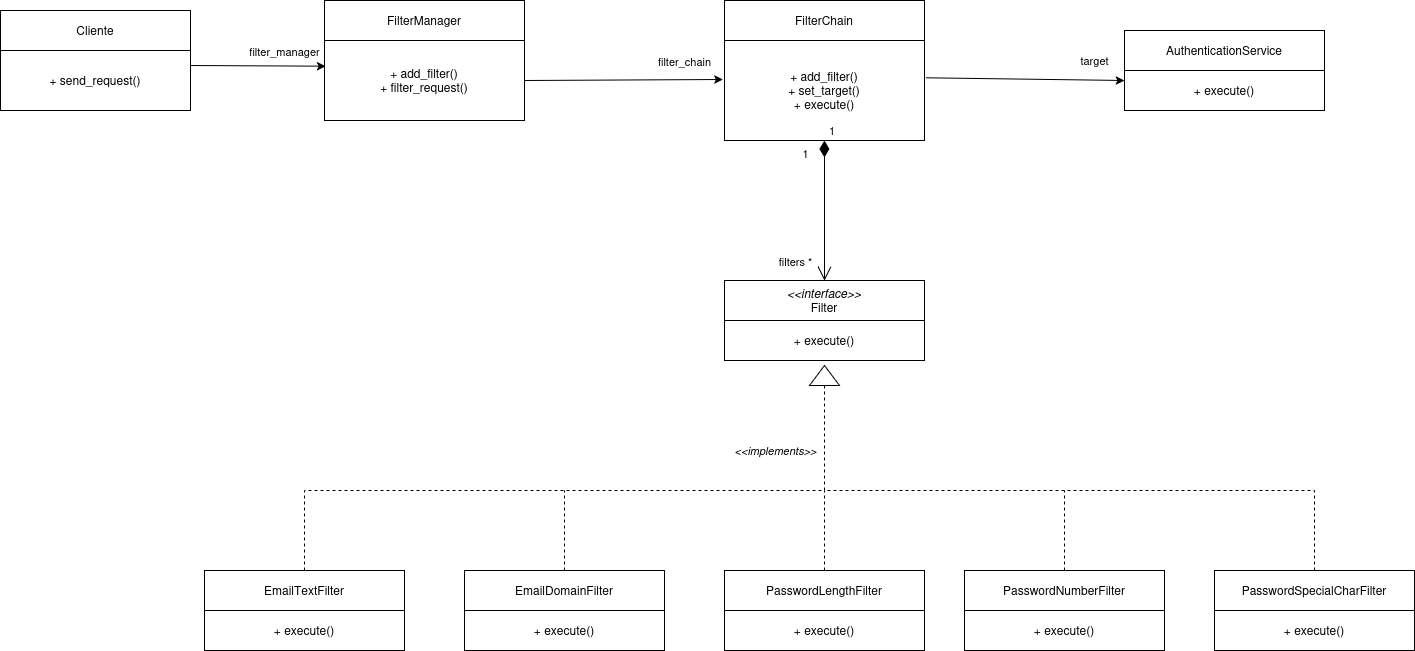

The diagram above was exported from draw.io. Its source (the exported page's mxGraphModel, read from the mxfile embedded in the PNG):
<mxGraphModel dx="2259" dy="2006" grid="1" gridSize="10" guides="1" tooltips="1" connect="1" arrows="1" fold="1" page="1" pageScale="1" pageWidth="827" pageHeight="1169" math="0" shadow="0">
  <root>
    <mxCell id="0" />
    <mxCell id="1" parent="0" />
    <mxCell id="_8o_ieF5VYmTZTygcnYa-1" parent="1" style="rounded=0;whiteSpace=wrap;html=1;" value="&lt;div&gt;&lt;i&gt;&amp;lt;&amp;lt;interface&amp;gt;&amp;gt;&lt;/i&gt;&lt;/div&gt;&lt;div&gt;Filter&lt;/div&gt;" vertex="1">
      <mxGeometry height="40" width="200" x="120" y="80" as="geometry" />
    </mxCell>
    <mxCell id="_8o_ieF5VYmTZTygcnYa-2" parent="1" style="rounded=0;whiteSpace=wrap;html=1;" value="+ execute()" vertex="1">
      <mxGeometry height="40" width="200" x="120" y="120" as="geometry" />
    </mxCell>
    <mxCell id="_8o_ieF5VYmTZTygcnYa-3" parent="1" style="rounded=0;whiteSpace=wrap;html=1;" value="EmailTextFilter" vertex="1">
      <mxGeometry height="40" width="200" x="-400" y="370" as="geometry" />
    </mxCell>
    <mxCell id="_8o_ieF5VYmTZTygcnYa-4" parent="1" style="rounded=0;whiteSpace=wrap;html=1;" value="+ execute()" vertex="1">
      <mxGeometry height="40" width="200" x="-400" y="410" as="geometry" />
    </mxCell>
    <mxCell id="_8o_ieF5VYmTZTygcnYa-5" parent="1" style="rounded=0;whiteSpace=wrap;html=1;" value="PasswordNumberFilter" vertex="1">
      <mxGeometry height="40" width="200" x="360" y="370" as="geometry" />
    </mxCell>
    <mxCell id="_8o_ieF5VYmTZTygcnYa-6" parent="1" style="rounded=0;whiteSpace=wrap;html=1;" value="+ execute()" vertex="1">
      <mxGeometry height="40" width="200" x="360" y="410" as="geometry" />
    </mxCell>
    <mxCell id="_8o_ieF5VYmTZTygcnYa-7" parent="1" style="rounded=0;whiteSpace=wrap;html=1;" value="PasswordLengthFilter" vertex="1">
      <mxGeometry height="40" width="200" x="120" y="370" as="geometry" />
    </mxCell>
    <mxCell id="_8o_ieF5VYmTZTygcnYa-8" parent="1" style="rounded=0;whiteSpace=wrap;html=1;" value="+ execute()" vertex="1">
      <mxGeometry height="40" width="200" x="120" y="410" as="geometry" />
    </mxCell>
    <mxCell id="_8o_ieF5VYmTZTygcnYa-9" parent="1" style="rounded=0;whiteSpace=wrap;html=1;" value="PasswordSpecialCharFilter" vertex="1">
      <mxGeometry height="40" width="200" x="610" y="370" as="geometry" />
    </mxCell>
    <mxCell id="_8o_ieF5VYmTZTygcnYa-10" parent="1" style="rounded=0;whiteSpace=wrap;html=1;" value="+ execute()" vertex="1">
      <mxGeometry height="40" width="200" x="610" y="410" as="geometry" />
    </mxCell>
    <mxCell id="_8o_ieF5VYmTZTygcnYa-11" parent="1" style="rounded=0;whiteSpace=wrap;html=1;" value="EmailDomainFilter" vertex="1">
      <mxGeometry height="40" width="200" x="-140" y="370" as="geometry" />
    </mxCell>
    <mxCell id="_8o_ieF5VYmTZTygcnYa-12" parent="1" style="rounded=0;whiteSpace=wrap;html=1;" value="+ execute()" vertex="1">
      <mxGeometry height="40" width="200" x="-140" y="410" as="geometry" />
    </mxCell>
    <mxCell id="_8o_ieF5VYmTZTygcnYa-13" edge="1" parent="1" source="_8o_ieF5VYmTZTygcnYa-3" style="endArrow=none;html=1;rounded=0;exitX=0.5;exitY=0;exitDx=0;exitDy=0;entryX=0;entryY=0.5;entryDx=0;entryDy=0;dashed=1;" target="_8o_ieF5VYmTZTygcnYa-19" value="">
      <mxGeometry height="50" relative="1" width="50" as="geometry">
        <Array as="points">
          <mxPoint x="-300" y="290" />
          <mxPoint x="220" y="290" />
        </Array>
        <mxPoint x="140" y="260" as="sourcePoint" />
        <mxPoint x="190" y="210" as="targetPoint" />
      </mxGeometry>
    </mxCell>
    <mxCell id="L--wcORW_7DMJ0-iYxCs-1" connectable="0" parent="_8o_ieF5VYmTZTygcnYa-13" style="edgeLabel;html=1;align=center;verticalAlign=middle;resizable=0;points=[];" value="&lt;i&gt;&amp;lt;&amp;lt;implements&amp;gt;&amp;gt;&lt;/i&gt;" vertex="1">
      <mxGeometry relative="1" x="0.7774" y="-5" as="geometry">
        <mxPoint x="-55" y="-14" as="offset" />
      </mxGeometry>
    </mxCell>
    <mxCell id="_8o_ieF5VYmTZTygcnYa-15" edge="1" parent="1" source="_8o_ieF5VYmTZTygcnYa-11" style="endArrow=none;html=1;rounded=0;exitX=0.5;exitY=0;exitDx=0;exitDy=0;dashed=1;" value="">
      <mxGeometry height="50" relative="1" width="50" as="geometry">
        <mxPoint x="-100" y="190" as="sourcePoint" />
        <mxPoint x="-40" y="290" as="targetPoint" />
      </mxGeometry>
    </mxCell>
    <mxCell id="_8o_ieF5VYmTZTygcnYa-16" edge="1" parent="1" source="_8o_ieF5VYmTZTygcnYa-7" style="endArrow=none;html=1;rounded=0;exitX=0.5;exitY=0;exitDx=0;exitDy=0;dashed=1;" value="">
      <mxGeometry height="50" relative="1" width="50" as="geometry">
        <mxPoint x="220" y="360" as="sourcePoint" />
        <mxPoint x="220" y="290" as="targetPoint" />
      </mxGeometry>
    </mxCell>
    <mxCell id="_8o_ieF5VYmTZTygcnYa-17" edge="1" parent="1" source="_8o_ieF5VYmTZTygcnYa-5" style="endArrow=none;html=1;rounded=0;exitX=0.5;exitY=0;exitDx=0;exitDy=0;dashed=1;" value="">
      <mxGeometry height="50" relative="1" width="50" as="geometry">
        <mxPoint x="390" y="190" as="sourcePoint" />
        <mxPoint x="460" y="290" as="targetPoint" />
      </mxGeometry>
    </mxCell>
    <mxCell id="_8o_ieF5VYmTZTygcnYa-18" edge="1" parent="1" source="_8o_ieF5VYmTZTygcnYa-9" style="endArrow=none;html=1;rounded=0;exitX=0.5;exitY=0;exitDx=0;exitDy=0;dashed=1;" value="">
      <mxGeometry height="50" relative="1" width="50" as="geometry">
        <Array as="points">
          <mxPoint x="710" y="290" />
        </Array>
        <mxPoint x="390" y="190" as="sourcePoint" />
        <mxPoint x="220" y="290" as="targetPoint" />
      </mxGeometry>
    </mxCell>
    <mxCell id="_8o_ieF5VYmTZTygcnYa-19" parent="1" style="triangle;whiteSpace=wrap;html=1;rotation=-90;" value="" vertex="1">
      <mxGeometry height="30" width="20" x="210" y="160" as="geometry" />
    </mxCell>
    <mxCell id="_8o_ieF5VYmTZTygcnYa-20" parent="1" style="rounded=0;whiteSpace=wrap;html=1;" value="Cliente" vertex="1">
      <mxGeometry height="40" width="190" x="-604" y="-190" as="geometry" />
    </mxCell>
    <mxCell id="_8o_ieF5VYmTZTygcnYa-22" parent="1" style="rounded=0;whiteSpace=wrap;html=1;" value="FilterManager" vertex="1">
      <mxGeometry height="40" width="200" x="-280" y="-200" as="geometry" />
    </mxCell>
    <mxCell id="_8o_ieF5VYmTZTygcnYa-23" parent="1" style="rounded=0;whiteSpace=wrap;html=1;" value="&lt;div&gt;+ add_filter()&lt;/div&gt;&lt;div&gt;+ filter_request()&lt;/div&gt;" vertex="1">
      <mxGeometry height="80" width="200" x="-280" y="-160" as="geometry" />
    </mxCell>
    <mxCell id="_8o_ieF5VYmTZTygcnYa-25" parent="1" style="rounded=0;whiteSpace=wrap;html=1;" value="FilterChain" vertex="1">
      <mxGeometry height="40" width="200" x="120" y="-200" as="geometry" />
    </mxCell>
    <mxCell id="_8o_ieF5VYmTZTygcnYa-26" parent="1" style="rounded=0;whiteSpace=wrap;html=1;" value="&lt;div&gt;+ add_filter()&lt;/div&gt;&lt;div&gt;+ set_target()&lt;/div&gt;&lt;div&gt;+ execute()&lt;/div&gt;" vertex="1">
      <mxGeometry height="100" width="200" x="120" y="-160" as="geometry" />
    </mxCell>
    <mxCell id="_8o_ieF5VYmTZTygcnYa-27" parent="1" style="rounded=0;whiteSpace=wrap;html=1;" value="&lt;div&gt;+ send_request()&lt;/div&gt;" vertex="1">
      <mxGeometry height="60" width="190" x="-604" y="-150" as="geometry" />
    </mxCell>
    <mxCell id="_8o_ieF5VYmTZTygcnYa-28" parent="1" style="rounded=0;whiteSpace=wrap;html=1;" value="&lt;div&gt;AuthenticationService&lt;/div&gt;" vertex="1">
      <mxGeometry height="40" width="200" x="520" y="-170" as="geometry" />
    </mxCell>
    <mxCell id="_8o_ieF5VYmTZTygcnYa-29" parent="1" style="rounded=0;whiteSpace=wrap;html=1;" value="+ execute()" vertex="1">
      <mxGeometry height="40" width="200" x="520" y="-130" as="geometry" />
    </mxCell>
    <mxCell id="_8o_ieF5VYmTZTygcnYa-31" edge="1" parent="1" source="_8o_ieF5VYmTZTygcnYa-23" style="endArrow=classic;html=1;rounded=0;exitX=1;exitY=0.5;exitDx=0;exitDy=0;entryX=-0.008;entryY=0.39;entryDx=0;entryDy=0;entryPerimeter=0;" target="_8o_ieF5VYmTZTygcnYa-26" value="">
      <mxGeometry height="50" relative="1" width="50" as="geometry">
        <mxPoint x="70" y="50" as="sourcePoint" />
        <mxPoint x="120" as="targetPoint" />
      </mxGeometry>
    </mxCell>
    <mxCell id="Jj7FrbjFwG3LftJ_i41s-3" connectable="0" parent="_8o_ieF5VYmTZTygcnYa-31" style="edgeLabel;html=1;align=center;verticalAlign=middle;resizable=0;points=[];" value="filter_chain" vertex="1">
      <mxGeometry relative="1" x="0.0744" y="3" as="geometry">
        <mxPoint x="53" y="-16" as="offset" />
      </mxGeometry>
    </mxCell>
    <mxCell id="_8o_ieF5VYmTZTygcnYa-32" edge="1" parent="1" source="_8o_ieF5VYmTZTygcnYa-26" style="endArrow=classic;html=1;rounded=0;exitX=1.008;exitY=0.373;exitDx=0;exitDy=0;exitPerimeter=0;entryX=0;entryY=0.25;entryDx=0;entryDy=0;" target="_8o_ieF5VYmTZTygcnYa-29" value="">
      <mxGeometry height="50" relative="1" width="50" as="geometry">
        <mxPoint x="310" y="50" as="sourcePoint" />
        <mxPoint x="360" as="targetPoint" />
      </mxGeometry>
    </mxCell>
    <mxCell id="Jj7FrbjFwG3LftJ_i41s-1" connectable="0" parent="_8o_ieF5VYmTZTygcnYa-32" style="edgeLabel;html=1;align=center;verticalAlign=middle;resizable=0;points=[];" value="target" vertex="1">
      <mxGeometry relative="1" x="-0.5852" y="1" as="geometry">
        <mxPoint x="127" y="-17" as="offset" />
      </mxGeometry>
    </mxCell>
    <mxCell id="XPlUDbR1B0voxXHyPofZ-6" edge="1" parent="1" source="_8o_ieF5VYmTZTygcnYa-27" style="endArrow=classic;html=1;rounded=0;exitX=1;exitY=0.25;exitDx=0;exitDy=0;entryX=0.006;entryY=0.321;entryDx=0;entryDy=0;entryPerimeter=0;" target="_8o_ieF5VYmTZTygcnYa-23" value="">
      <mxGeometry height="50" relative="1" width="50" as="geometry">
        <mxPoint x="-250" y="-140" as="sourcePoint" />
        <mxPoint x="-200" y="-190" as="targetPoint" />
      </mxGeometry>
    </mxCell>
    <mxCell id="Jj7FrbjFwG3LftJ_i41s-4" connectable="0" parent="XPlUDbR1B0voxXHyPofZ-6" style="edgeLabel;html=1;align=center;verticalAlign=middle;resizable=0;points=[];" value="filter_manager" vertex="1">
      <mxGeometry relative="1" x="-0.2329" y="-2" as="geometry">
        <mxPoint x="42" y="-17" as="offset" />
      </mxGeometry>
    </mxCell>
    <mxCell id="nQQ4cQAdf-1P-wDlVNkr-1" edge="1" parent="1" source="_8o_ieF5VYmTZTygcnYa-26" style="endArrow=open;html=1;endSize=12;startArrow=diamondThin;startSize=14;startFill=1;edgeStyle=orthogonalEdgeStyle;align=left;verticalAlign=bottom;rounded=0;exitX=0.5;exitY=1;exitDx=0;exitDy=0;entryX=0.5;entryY=0;entryDx=0;entryDy=0;" target="_8o_ieF5VYmTZTygcnYa-1" value="1">
      <mxGeometry relative="1" x="-1" y="3" as="geometry">
        <mxPoint x="110" y="10" as="sourcePoint" />
        <mxPoint x="270" y="10" as="targetPoint" />
      </mxGeometry>
    </mxCell>
    <mxCell id="nQQ4cQAdf-1P-wDlVNkr-3" connectable="0" parent="nQQ4cQAdf-1P-wDlVNkr-1" style="edgeLabel;html=1;align=center;verticalAlign=middle;resizable=0;points=[];" value="1" vertex="1">
      <mxGeometry relative="1" x="-0.8171" y="1" as="geometry">
        <mxPoint x="-21" as="offset" />
      </mxGeometry>
    </mxCell>
    <mxCell id="nQQ4cQAdf-1P-wDlVNkr-4" connectable="0" parent="nQQ4cQAdf-1P-wDlVNkr-1" style="edgeLabel;html=1;align=center;verticalAlign=middle;resizable=0;points=[];" value="filters *" vertex="1">
      <mxGeometry relative="1" x="-0.1028" as="geometry">
        <mxPoint x="-30" y="57" as="offset" />
      </mxGeometry>
    </mxCell>
  </root>
</mxGraphModel>